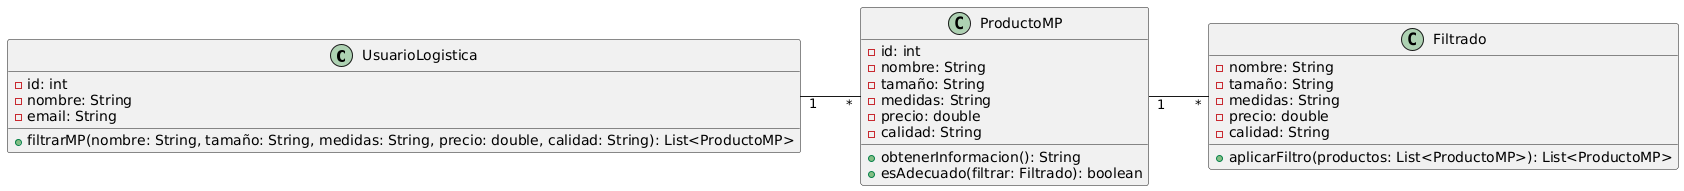

The diagram above was rendered by PlantUML. Its source (embedded in the PNG):
@startuml
left to right direction

class UsuarioLogistica {
    - id: int
    - nombre: String
    - email: String
    + filtrarMP(nombre: String, tamaño: String, medidas: String, precio: double, calidad: String): List<ProductoMP>
}

class ProductoMP {
    - id: int
    - nombre: String
    - tamaño: String
    - medidas: String
    - precio: double
    - calidad: String
    + obtenerInformacion(): String
    + esAdecuado(filtrar: Filtrado): boolean
}

class Filtrado {
    - nombre: String
    - tamaño: String
    - medidas: String
    - precio: double
    - calidad: String
    + aplicarFiltro(productos: List<ProductoMP>): List<ProductoMP>
}

UsuarioLogistica "1" -- "*" ProductoMP
ProductoMP "1" -- "*" Filtrado
@enduml